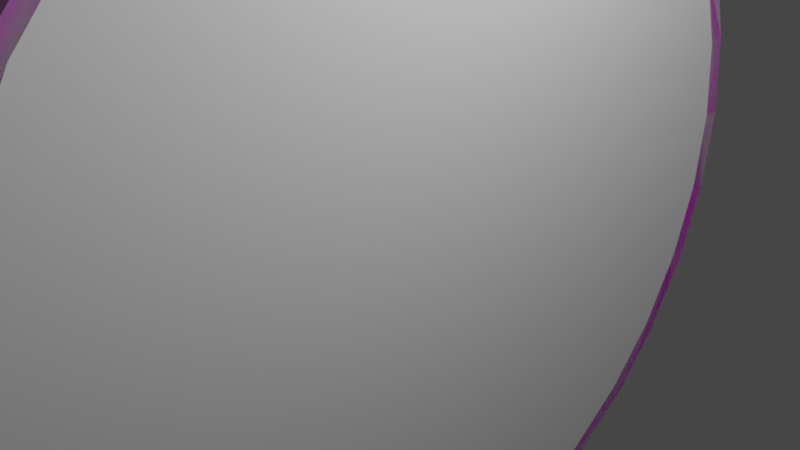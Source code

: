 # Source: powerUp.blend  (saved by Blender 2.80.75; exported with 4.5.12 LTS)
import bpy
from mathutils import Matrix  # noqa: F401  (used for matrix-valued properties, if any)

bpy.ops.wm.read_factory_settings(use_empty=True)
scene = bpy.context.scene
scene.name = 'Scene'

# ---- collections
col_collection = bpy.data.collections.new('Collection'); scene.collection.children.link(col_collection)

# ---- images (referenced by path relative to the original .blend; pixels are not part of the script)
import os
ASSET_DIR = os.environ.get("B2B_ASSET_DIR", "")  # directory of the original .blend (textures are referenced by path, not embedded)
HERE = os.path.dirname(os.path.abspath(__file__))  # packed textures are extracted next to this script under _unpacked/

def load_image(name, relpath, width, height, colorspace="sRGB"):
    """Load a texture the original file referenced (path relative to the .blend, or extracted next to this script)."""
    p = next((c for c in (os.path.join(HERE, relpath), os.path.join(ASSET_DIR, relpath)) if relpath and os.path.exists(c)), "")
    if p:
        img = bpy.data.images.load(p, check_existing=True)
        img.name = name
    else:  # same state as the original file: an image datablock whose file is absent (Cycles renders it pink)
        img = bpy.data.images.new(name, width, height)
        img.source = "FILE"
        img.filepath = "//" + (relpath or name)
    img.colorspace_settings.name = colorspace
    return img
img_powerup_png = load_image('PowerUp.png', 'PowerUp.png', 1024, 1024, 'sRGB')

# ---- materials (node trees are filled in below, after node groups)
mat_material_001 = bpy.data.materials.new('Material.001')
mat_material_001.use_transparent_shadow = False

# ---- material node trees
mat_material_001.use_nodes = True; mat_material_001.node_tree.nodes.clear()
_N = mat_material_001.node_tree.nodes; _L = mat_material_001.node_tree.links
n0 = _N.new('ShaderNodeOutputMaterial'); n0.name = 'Material Output'; n0.location = (300, 300)
n1 = _N.new('ShaderNodeBsdfPrincipled'); n1.name = 'Principled BSDF'; n1.location = (10, 300)
n1.distribution = 'GGX'
n1.subsurface_method = 'BURLEY'
n1.inputs[3].default_value = 1.45
n1.inputs[27].default_value = (0.0, 0.0, 0.0, 1.0)
n1.inputs[28].default_value = 1.0
n2 = _N.new('ShaderNodeTexImage'); n2.name = 'Image Texture'; n2.location = (-280, 280)
n2.image = img_powerup_png
_L.new(n1.outputs[0], n0.inputs[0])
_L.new(n2.outputs[0], n1.inputs[0])
n0.is_active_output = True

# ---- world
world_world = bpy.data.worlds.new('World'); scene.world = world_world
world_world.use_nodes = True; world_world.node_tree.nodes.clear()
_N = world_world.node_tree.nodes; _L = world_world.node_tree.links
n0 = _N.new('ShaderNodeOutputWorld'); n0.name = 'World Output'; n0.location = (300, 300)
n1 = _N.new('ShaderNodeBackground'); n1.name = 'Background'; n1.location = (10, 300)
n1.inputs[0].default_value = (0.05088, 0.05088, 0.05088, 1.0)
_L.new(n1.outputs[0], n0.inputs[0])
n0.is_active_output = True
world_world.color = (0.05088, 0.05088, 0.05088)
world_world.use_sun_shadow = False
world_world.sun_shadow_jitter_overblur = 0.0

# ---- cameras
cam_camera = bpy.data.cameras.new('Camera')
cam_camera.clip_end = 100.0
cam_camera.ortho_scale = 7.314

# ---- lights
light_light = bpy.data.lights.new('Light', 'POINT')
light_light.transmission_factor = 0.0
light_light.energy = 1000.0
light_light.shadow_soft_size = 0.1
light_light.shadow_maximum_resolution = 0.006
light_light.use_absolute_resolution = True

# ---- meshes
me_cylinder = bpy.data.meshes.new('Cylinder')
me_cylinder.from_pydata([(-1.478e-08, 0.9613, -1.0), (-1.478e-08, 0.9613, 1.0), (0.1875, 0.9428, -1.0), (0.1875, 0.9428, 1.0), (0.3679, 0.8881, -1.0), (0.3679, 0.8881, 1.0), (0.5341, 0.7993, -1.0), (0.5341, 0.7993, 1.0), (0.6797, 0.6797, -1.0), (0.6797, 0.6797, 1.0), (0.7993, 0.5341, -1.0), (0.7993, 0.5341, 1.0), (0.8881, 0.3679, -1.0), (0.8881, 0.3679, 1.0), (0.9428, 0.1875, -1.0), (0.9428, 0.1875, 1.0), (0.9613, 6.956e-08, -1.0), (0.9613, 6.956e-08, 1.0), (0.9428, -0.1875, -1.0), (0.9428, -0.1875, 1.0), (0.8881, -0.3679, -1.0), (0.8881, -0.3679, 1.0), (0.7993, -0.5341, -1.0), (0.7993, -0.5341, 1.0), (0.6797, -0.6797, -1.0), (0.6797, -0.6797, 1.0), (0.5341, -0.7993, -1.0), (0.5341, -0.7993, 1.0), (0.3679, -0.8881, -1.0), (0.3679, -0.8881, 1.0), (0.1875, -0.9428, -1.0), (0.1875, -0.9428, 1.0), (-3.14e-07, -0.9613, -1.0), (-3.14e-07, -0.9613, 1.0), (-0.1875, -0.9428, -1.0), (-0.1875, -0.9428, 1.0), (-0.3679, -0.8881, -1.0), (-0.3679, -0.8881, 1.0), (-0.5341, -0.7993, -1.0), (-0.5341, -0.7993, 1.0), (-0.6797, -0.6797, -1.0), (-0.6797, -0.6797, 1.0), (-0.7993, -0.5341, -1.0), (-0.7993, -0.5341, 1.0), (-0.8881, -0.3679, -1.0), (-0.8881, -0.3679, 1.0), (-0.9428, -0.1875, -1.0), (-0.9428, -0.1875, 1.0), (-0.9613, 9.302e-07, -1.0), (-0.9613, 9.302e-07, 1.0), (-0.9428, 0.1875, -1.0), (-0.9428, 0.1875, 1.0), (-0.8881, 0.3679, -1.0), (-0.8881, 0.3679, 1.0), (-0.7993, 0.5341, -1.0), (-0.7993, 0.5341, 1.0), (-0.6797, 0.6797, -1.0), (-0.6797, 0.6797, 1.0), (-0.5341, 0.7993, -1.0), (-0.5341, 0.7993, 1.0), (-0.3679, 0.8881, -1.0), (-0.3679, 0.8881, 1.0), (-0.1875, 0.9428, -1.0), (-0.1875, 0.9428, 1.0), (0.0, 1.0, -1.0), (0.1951, 0.9808, -1.0), (0.1951, 0.9808, 1.0), (0.0, 1.0, 1.0), (0.3827, 0.9239, -1.0), (0.3827, 0.9239, 1.0), (0.5556, 0.8315, -1.0), (0.5556, 0.8315, 1.0), (0.7071, 0.7071, -1.0), (0.7071, 0.7071, 1.0), (0.8315, 0.5556, -1.0), (0.8315, 0.5556, 1.0), (0.9239, 0.3827, -1.0), (0.9239, 0.3827, 1.0), (0.9808, 0.1951, -1.0), (0.9808, 0.1951, 1.0), (1.0, 7.55e-08, -1.0), (1.0, 7.55e-08, 1.0), (0.9808, -0.1951, -1.0), (0.9808, -0.1951, 1.0), (0.9239, -0.3827, -1.0), (0.9239, -0.3827, 1.0), (0.8315, -0.5556, -1.0), (0.8315, -0.5556, 1.0), (0.7071, -0.7071, -1.0), (0.7071, -0.7071, 1.0), (0.5556, -0.8315, -1.0), (0.5556, -0.8315, 1.0), (0.3827, -0.9239, -1.0), (0.3827, -0.9239, 1.0), (0.1951, -0.9808, -1.0), (0.1951, -0.9808, 1.0), (-3.258e-07, -1.0, -1.0), (-3.258e-07, -1.0, 1.0), (-0.1951, -0.9808, -1.0), (-0.1951, -0.9808, 1.0), (-0.3827, -0.9239, -1.0), (-0.3827, -0.9239, 1.0), (-0.5556, -0.8315, -1.0), (-0.5556, -0.8315, 1.0), (-0.7071, -0.7071, -1.0), (-0.7071, -0.7071, 1.0), (-0.8315, -0.5556, -1.0), (-0.8315, -0.5556, 1.0), (-0.9239, -0.3827, -1.0), (-0.9239, -0.3827, 1.0), (-0.9808, -0.1951, -1.0), (-0.9808, -0.1951, 1.0), (-1.0, 9.656e-07, -1.0), (-1.0, 9.656e-07, 1.0), (-0.9808, 0.1951, -1.0), (-0.9808, 0.1951, 1.0), (-0.9239, 0.3827, -1.0), (-0.9239, 0.3827, 1.0), (-0.8315, 0.5556, -1.0), (-0.8315, 0.5556, 1.0), (-0.7071, 0.7071, -1.0), (-0.7071, 0.7071, 1.0), (-0.5556, 0.8315, -1.0), (-0.5556, 0.8315, 1.0), (-0.3827, 0.9239, -1.0), (-0.3827, 0.9239, 1.0), (-0.1951, 0.9808, -1.0), (-0.1951, 0.9808, 1.0), (0.1875, 0.9428, 0.3695), (-1.465e-08, 0.9613, 0.3695), (0.3679, 0.8881, 0.3695), (0.5341, 0.7993, 0.3695), (0.6797, 0.6797, 0.3695), (0.7993, 0.5341, 0.3695), (0.8881, 0.3679, 0.3695), (0.9428, 0.1875, 0.3695), (0.9613, 6.956e-08, 0.3695), (0.9428, -0.1875, 0.3695), (0.8881, -0.3679, 0.3695), (0.7993, -0.5341, 0.3695), (0.6797, -0.6797, 0.3695), (0.5341, -0.7993, 0.3695), (0.3679, -0.8881, 0.3695), (0.1875, -0.9428, 0.3695), (-3.138e-07, -0.9613, 0.3695), (-0.1875, -0.9428, 0.3695), (-0.3679, -0.8881, 0.3695), (-0.5341, -0.7993, 0.3695), (-0.6797, -0.6797, 0.3695), (-0.7993, -0.5341, 0.3695), (-0.8881, -0.3679, 0.3695), (-0.9428, -0.1875, 0.3695), (-0.9613, 9.302e-07, 0.3695), (-0.9428, 0.1875, 0.3695), (-0.8881, 0.3679, 0.3695), (-0.7993, 0.5341, 0.3695), (-0.6797, 0.6797, 0.3695), (-0.5341, 0.7993, 0.3695), (-0.3679, 0.8881, 0.3695), (-0.1875, 0.9428, 0.3695), (-1.458e-08, 0.9613, -0.3695), (0.1875, 0.9428, -0.3695), (0.3679, 0.8881, -0.3695), (0.5341, 0.7993, -0.3695), (0.6797, 0.6797, -0.3695), (0.7993, 0.5341, -0.3695), (0.8881, 0.3679, -0.3695), (0.9428, 0.1875, -0.3695), (0.9613, 6.956e-08, -0.3695), (0.9428, -0.1875, -0.3695), (0.8881, -0.3679, -0.3695), (0.7993, -0.5341, -0.3695), (0.6797, -0.6797, -0.3695), (0.5341, -0.7993, -0.3695), (0.3679, -0.8881, -0.3695), (0.1875, -0.9428, -0.3695), (-3.138e-07, -0.9613, -0.3695), (-0.1875, -0.9428, -0.3695), (-0.3679, -0.8881, -0.3695), (-0.5341, -0.7993, -0.3695), (-0.6797, -0.6797, -0.3695), (-0.7993, -0.5341, -0.3695), (-0.8881, -0.3679, -0.3695), (-0.9428, -0.1875, -0.3695), (-0.9613, 9.302e-07, -0.3695), (-0.9428, 0.1875, -0.3695), (-0.8881, 0.3679, -0.3695), (-0.7993, 0.5341, -0.3695), (-0.6797, 0.6797, -0.3695), (-0.5341, 0.7993, -0.3695), (-0.3679, 0.8881, -0.3695), (-0.1875, 0.9428, -0.3695)], [], [(64, 67, 66, 65), (65, 66, 69, 68), (68, 69, 71, 70), (70, 71, 73, 72), (72, 73, 75, 74), (74, 75, 77, 76), (76, 77, 79, 78), (78, 79, 81, 80), (80, 81, 83, 82), (82, 83, 85, 84), (84, 85, 87, 86), (86, 87, 89, 88), (88, 89, 91, 90), (90, 91, 93, 92), (92, 93, 95, 94), (94, 95, 97, 96), (96, 97, 99, 98), (98, 99, 101, 100), (100, 101, 103, 102), (102, 103, 105, 104), (104, 105, 107, 106), (106, 107, 109, 108), (108, 109, 111, 110), (110, 111, 113, 112), (112, 113, 115, 114), (114, 115, 117, 116), (116, 117, 119, 118), (118, 119, 121, 120), (120, 121, 123, 122), (122, 123, 125, 124), (5, 3, 128, 130), (124, 125, 127, 126), (126, 127, 67, 64), (30, 32, 176, 175), (2, 0, 64, 65), (1, 3, 66, 67), (4, 2, 65, 68), (3, 5, 69, 66), (6, 4, 68, 70), (5, 7, 71, 69), (8, 6, 70, 72), (7, 9, 73, 71), (10, 8, 72, 74), (9, 11, 75, 73), (12, 10, 74, 76), (11, 13, 77, 75), (14, 12, 76, 78), (13, 15, 79, 77), (16, 14, 78, 80), (15, 17, 81, 79), (18, 16, 80, 82), (17, 19, 83, 81), (20, 18, 82, 84), (19, 21, 85, 83), (22, 20, 84, 86), (21, 23, 87, 85), (24, 22, 86, 88), (23, 25, 89, 87), (26, 24, 88, 90), (25, 27, 91, 89), (28, 26, 90, 92), (27, 29, 93, 91), (30, 28, 92, 94), (29, 31, 95, 93), (32, 30, 94, 96), (31, 33, 97, 95), (34, 32, 96, 98), (33, 35, 99, 97), (36, 34, 98, 100), (35, 37, 101, 99), (38, 36, 100, 102), (37, 39, 103, 101), (40, 38, 102, 104), (39, 41, 105, 103), (42, 40, 104, 106), (41, 43, 107, 105), (44, 42, 106, 108), (43, 45, 109, 107), (46, 44, 108, 110), (45, 47, 111, 109), (48, 46, 110, 112), (47, 49, 113, 111), (50, 48, 112, 114), (49, 51, 115, 113), (52, 50, 114, 116), (51, 53, 117, 115), (54, 52, 116, 118), (53, 55, 119, 117), (56, 54, 118, 120), (55, 57, 121, 119), (58, 56, 120, 122), (57, 59, 123, 121), (60, 58, 122, 124), (59, 61, 125, 123), (62, 60, 124, 126), (61, 63, 127, 125), (0, 62, 126, 64), (63, 1, 67, 127), (128, 129, 159, 158, 157, 156, 155, 154, 153, 152, 151, 150, 149, 148, 147, 146, 145, 144, 143, 142, 141, 140, 139, 138, 137, 136, 135, 134, 133, 132, 131, 130), (59, 57, 156, 157), (19, 17, 136, 137), (33, 31, 143, 144), (47, 45, 150, 151), (7, 5, 130, 131), (61, 59, 157, 158), (21, 19, 137, 138), (35, 33, 144, 145), (49, 47, 151, 152), (9, 7, 131, 132), (63, 61, 158, 159), (23, 21, 138, 139), (37, 35, 145, 146), (51, 49, 152, 153), (11, 9, 132, 133), (1, 63, 159, 129), (25, 23, 139, 140), (39, 37, 146, 147), (53, 51, 153, 154), (13, 11, 133, 134), (27, 25, 140, 141), (41, 39, 147, 148), (55, 53, 154, 155), (15, 13, 134, 135), (29, 27, 141, 142), (43, 41, 148, 149), (3, 1, 129, 128), (57, 55, 155, 156), (17, 15, 135, 136), (31, 29, 142, 143), (45, 43, 149, 150), (160, 161, 162, 163, 164, 165, 166, 167, 168, 169, 170, 171, 172, 173, 174, 175, 176, 177, 178, 179, 180, 181, 182, 183, 184, 185, 186, 187, 188, 189, 190, 191), (44, 46, 183, 182), (4, 6, 163, 162), (58, 60, 190, 189), (18, 20, 170, 169), (32, 34, 177, 176), (46, 48, 184, 183), (6, 8, 164, 163), (60, 62, 191, 190), (20, 22, 171, 170), (34, 36, 178, 177), (48, 50, 185, 184), (8, 10, 165, 164), (62, 0, 160, 191), (22, 24, 172, 171), (36, 38, 179, 178), (50, 52, 186, 185), (10, 12, 166, 165), (24, 26, 173, 172), (38, 40, 180, 179), (52, 54, 187, 186), (12, 14, 167, 166), (26, 28, 174, 173), (40, 42, 181, 180), (0, 2, 161, 160), (54, 56, 188, 187), (14, 16, 168, 167), (28, 30, 175, 174), (42, 44, 182, 181), (2, 4, 162, 161), (56, 58, 189, 188), (16, 18, 169, 168)])
_uv = me_cylinder.uv_layers.new(name='UVMap')
_uv.uv.foreach_set('vector', [1.0, 0.5, 1.0, 1.0, 0.9688, 1.0, 0.9688, 0.5, 0.9688, 0.5, 0.9688, 1.0, 0.9375, 1.0, 0.9375, 0.5, 0.9375, 0.5, 0.9375, 1.0, 0.9062, 1.0, 0.9062, 0.5, 0.9062, 0.5, 0.9062, 1.0, 0.875, 1.0, 0.875, 0.5, 0.875, 0.5, 0.875, 1.0, 0.8438, 1.0, 0.8438, 0.5, 0.8438, 0.5, 0.8438, 1.0, 0.8125, 1.0, 0.8125, 0.5, 0.8125, 0.5, 0.8125, 1.0, 0.7812, 1.0, 0.7812, 0.5, 0.7812, 0.5, 0.7812, 1.0, 0.75, 1.0, 0.75, 0.5, 0.75, 0.5, 0.75, 1.0, 0.7188, 1.0, 0.7188, 0.5, 0.7188, 0.5, 0.7188, 1.0, 0.6875, 1.0, 0.6875, 0.5, 0.6875, 0.5, 0.6875, 1.0, 0.6562, 1.0, 0.6562, 0.5, 0.6562, 0.5, 0.6562, 1.0, 0.625, 1.0, 0.625, 0.5, 0.625, 0.5, 0.625, 1.0, 0.5938, 1.0, 0.5938, 0.5, 0.5938, 0.5, 0.5938, 1.0, 0.5625, 1.0, 0.5625, 0.5, 0.5625, 0.5, 0.5625, 1.0, 0.5312, 1.0, 0.5312, 0.5, 0.5312, 0.5, 0.5312, 1.0, 0.5, 1.0, 0.5, 0.5, 0.5, 0.5, 0.5, 1.0, 0.4688, 1.0, 0.4688, 0.5, 0.4688, 0.5, 0.4688, 1.0, 0.4375, 1.0, 0.4375, 0.5, 0.4375, 0.5, 0.4375, 1.0, 0.4062, 1.0, 0.4062, 0.5, 0.4062, 0.5, 0.4062, 1.0, 0.375, 1.0, 0.375, 0.5, 0.375, 0.5, 0.375, 1.0, 0.3438, 1.0, 0.3438, 0.5, 0.3438, 0.5, 0.3438, 1.0, 0.3125, 1.0, 0.3125, 0.5, 0.3125, 0.5, 0.3125, 1.0, 0.2812, 1.0, 0.2812, 0.5, 0.2812, 0.5, 0.2812, 1.0, 0.25, 1.0, 0.25, 0.5, 0.25, 0.5, 0.25, 1.0, 0.2188, 1.0, 0.2188, 0.5, 0.2188, 0.5, 0.2188, 1.0, 0.1875, 1.0, 0.1875, 0.5, 0.1875, 0.5, 0.1875, 1.0, 0.1562, 1.0, 0.1562, 0.5, 0.1562, 0.5, 0.1562, 1.0, 0.125, 1.0, 0.125, 0.5, 0.125, 0.5, 0.125, 1.0, 0.09375, 1.0, 0.09375, 0.5, 0.09375, 0.5, 0.09375, 1.0, 0.0625, 1.0, 0.0625, 0.5, 0.3305, 0.9592, 0.2873, 0.9723, 0.2873, 0.9723, 0.3305, 0.9592, 0.0625, 0.5, 0.0625, 1.0, 0.03125, 1.0, 0.03125, 0.5, 0.03125, 0.5, 0.03125, 1.0, 0.0, 1.0, 0.0, 0.5, 0.7873, 0.5198, 0.7422, 0.5154, 0.7422, 0.5154, 0.7873, 0.5198, 0.7873, 0.9723, 0.7422, 0.9768, 0.7422, 0.9861, 0.7891, 0.9815, 0.2422, 0.9768, 0.2873, 0.9723, 0.2891, 0.9815, 0.2422, 0.9861, 0.8305, 0.9592, 0.7873, 0.9723, 0.7891, 0.9815, 0.8341, 0.9678, 0.2873, 0.9723, 0.3305, 0.9592, 0.3341, 0.9678, 0.2891, 0.9815, 0.8704, 0.9379, 0.8305, 0.9592, 0.8341, 0.9678, 0.8756, 0.9456, 0.3305, 0.9592, 0.3704, 0.9379, 0.3756, 0.9456, 0.3341, 0.9678, 0.9054, 0.9092, 0.8704, 0.9379, 0.8756, 0.9456, 0.912, 0.9158, 0.3704, 0.9379, 0.4054, 0.9092, 0.412, 0.9158, 0.3756, 0.9456, 0.9341, 0.8742, 0.9054, 0.9092, 0.912, 0.9158, 0.9418, 0.8794, 0.4054, 0.9092, 0.4341, 0.8742, 0.4418, 0.8794, 0.412, 0.9158, 0.9554, 0.8344, 0.9341, 0.8742, 0.9418, 0.8794, 0.964, 0.8379, 0.4341, 0.8742, 0.4554, 0.8344, 0.464, 0.8379, 0.4418, 0.8794, 0.9685, 0.7911, 0.9554, 0.8344, 0.964, 0.8379, 0.9776, 0.7929, 0.4554, 0.8344, 0.4685, 0.7911, 0.4776, 0.7929, 0.464, 0.8379, 0.973, 0.7461, 0.9685, 0.7911, 0.9776, 0.7929, 0.9822, 0.7461, 0.4685, 0.7911, 0.473, 0.7461, 0.4822, 0.7461, 0.4776, 0.7929, 0.9685, 0.7011, 0.973, 0.7461, 0.9822, 0.7461, 0.9776, 0.6992, 0.473, 0.7461, 0.4685, 0.7011, 0.4776, 0.6992, 0.4822, 0.7461, 0.9554, 0.6578, 0.9685, 0.7011, 0.9776, 0.6992, 0.964, 0.6542, 0.4685, 0.7011, 0.4554, 0.6578, 0.464, 0.6542, 0.4776, 0.6992, 0.9341, 0.6179, 0.9554, 0.6578, 0.964, 0.6542, 0.9418, 0.6127, 0.4554, 0.6578, 0.4341, 0.6179, 0.4418, 0.6127, 0.464, 0.6542, 0.9054, 0.5829, 0.9341, 0.6179, 0.9418, 0.6127, 0.912, 0.5764, 0.4341, 0.6179, 0.4054, 0.5829, 0.412, 0.5764, 0.4418, 0.6127, 0.8704, 0.5542, 0.9054, 0.5829, 0.912, 0.5764, 0.8756, 0.5465, 0.4054, 0.5829, 0.3704, 0.5542, 0.3756, 0.5465, 0.412, 0.5764, 0.8305, 0.5329, 0.8704, 0.5542, 0.8756, 0.5465, 0.8341, 0.5243, 0.3704, 0.5542, 0.3305, 0.5329, 0.3341, 0.5243, 0.3756, 0.5465, 0.7873, 0.5198, 0.8305, 0.5329, 0.8341, 0.5243, 0.7891, 0.5107, 0.3305, 0.5329, 0.2873, 0.5198, 0.2891, 0.5107, 0.3341, 0.5243, 0.7422, 0.5154, 0.7873, 0.5198, 0.7891, 0.5107, 0.7422, 0.5061, 0.2873, 0.5198, 0.2422, 0.5154, 0.2422, 0.5061, 0.2891, 0.5107, 0.6972, 0.5198, 0.7422, 0.5154, 0.7422, 0.5061, 0.6954, 0.5107, 0.2422, 0.5154, 0.1972, 0.5198, 0.1954, 0.5107, 0.2422, 0.5061, 0.654, 0.5329, 0.6972, 0.5198, 0.6954, 0.5107, 0.6504, 0.5243, 0.1972, 0.5198, 0.154, 0.5329, 0.1504, 0.5243, 0.1954, 0.5107, 0.6141, 0.5542, 0.654, 0.5329, 0.6504, 0.5243, 0.6089, 0.5465, 0.154, 0.5329, 0.1141, 0.5542, 0.1089, 0.5465, 0.1504, 0.5243, 0.5791, 0.5829, 0.6141, 0.5542, 0.6089, 0.5465, 0.5725, 0.5764, 0.1141, 0.5542, 0.07911, 0.5829, 0.07254, 0.5764, 0.1089, 0.5465, 0.5504, 0.6179, 0.5791, 0.5829, 0.5725, 0.5764, 0.5427, 0.6127, 0.07911, 0.5829, 0.05042, 0.6179, 0.0427, 0.6127, 0.07254, 0.5764, 0.5291, 0.6578, 0.5504, 0.6179, 0.5427, 0.6127, 0.5205, 0.6542, 0.05042, 0.6179, 0.0291, 0.6578, 0.02052, 0.6542, 0.0427, 0.6127, 0.516, 0.7011, 0.5291, 0.6578, 0.5205, 0.6542, 0.5069, 0.6992, 0.0291, 0.6578, 0.01597, 0.7011, 0.006861, 0.6992, 0.02052, 0.6542, 0.5115, 0.7461, 0.516, 0.7011, 0.5069, 0.6992, 0.5022, 0.7461, 0.01597, 0.7011, 0.01154, 0.7461, 0.002249, 0.7461, 0.006861, 0.6992, 0.516, 0.7911, 0.5115, 0.7461, 0.5022, 0.7461, 0.5069, 0.7929, 0.01154, 0.7461, 0.01597, 0.7911, 0.006861, 0.7929, 0.002249, 0.7461, 0.5291, 0.8344, 0.516, 0.7911, 0.5069, 0.7929, 0.5205, 0.8379, 0.01597, 0.7911, 0.0291, 0.8344, 0.02052, 0.8379, 0.006861, 0.7929, 0.5504, 0.8742, 0.5291, 0.8344, 0.5205, 0.8379, 0.5427, 0.8794, 0.0291, 0.8344, 0.05042, 0.8742, 0.0427, 0.8794, 0.02052, 0.8379, 0.5791, 0.9092, 0.5504, 0.8742, 0.5427, 0.8794, 0.5725, 0.9158, 0.05042, 0.8742, 0.07911, 0.9092, 0.07254, 0.9158, 0.0427, 0.8794, 0.6141, 0.9379, 0.5791, 0.9092, 0.5725, 0.9158, 0.6089, 0.9456, 0.07911, 0.9092, 0.1141, 0.9379, 0.1089, 0.9456, 0.07254, 0.9158, 0.654, 0.9592, 0.6141, 0.9379, 0.6089, 0.9456, 0.6504, 0.9678, 0.1141, 0.9379, 0.154, 0.9592, 0.1504, 0.9678, 0.1089, 0.9456, 0.6972, 0.9723, 0.654, 0.9592, 0.6504, 0.9678, 0.6954, 0.9815, 0.154, 0.9592, 0.1972, 0.9723, 0.1954, 0.9815, 0.1504, 0.9678, 0.7422, 0.9768, 0.6972, 0.9723, 0.6954, 0.9815, 0.7422, 0.9861, 0.1972, 0.9723, 0.2422, 0.9768, 0.2422, 0.9861, 0.1954, 0.9815, 0.293, 0.4721, 0.2488, 0.4764, 0.2046, 0.4721, 0.1621, 0.4592, 0.123, 0.4383, 0.08869, 0.4101, 0.06053, 0.3758, 0.03961, 0.3366, 0.02673, 0.2942, 0.02237, 0.25, 0.02673, 0.2058, 0.03961, 0.1634, 0.06053, 0.1242, 0.08869, 0.0899, 0.123, 0.06174, 0.1621, 0.04082, 0.2046, 0.02793, 0.2488, 0.02358, 0.293, 0.02793, 0.3354, 0.04082, 0.3746, 0.06174, 0.4089, 0.0899, 0.4371, 0.1242, 0.458, 0.1634, 0.4709, 0.2058, 0.4752, 0.25, 0.4709, 0.2942, 0.458, 0.3366, 0.4371, 0.3758, 0.4089, 0.4101, 0.3746, 0.4383, 0.3354, 0.4592, 0.1141, 0.9379, 0.07911, 0.9092, 0.07911, 0.9092, 0.1141, 0.9379, 0.4685, 0.7011, 0.473, 0.7461, 0.473, 0.7461, 0.4685, 0.7011, 0.2422, 0.5154, 0.2873, 0.5198, 0.2873, 0.5198, 0.2422, 0.5154, 0.01597, 0.7011, 0.0291, 0.6578, 0.0291, 0.6578, 0.01597, 0.7011, 0.3704, 0.9379, 0.3305, 0.9592, 0.3305, 0.9592, 0.3704, 0.9379, 0.154, 0.9592, 0.1141, 0.9379, 0.1141, 0.9379, 0.154, 0.9592, 0.4554, 0.6578, 0.4685, 0.7011, 0.4685, 0.7011, 0.4554, 0.6578, 0.1972, 0.5198, 0.2422, 0.5154, 0.2422, 0.5154, 0.1972, 0.5198, 0.01154, 0.7461, 0.01597, 0.7011, 0.01597, 0.7011, 0.01154, 0.7461, 0.4054, 0.9092, 0.3704, 0.9379, 0.3704, 0.9379, 0.4054, 0.9092, 0.1972, 0.9723, 0.154, 0.9592, 0.154, 0.9592, 0.1972, 0.9723, 0.4341, 0.6179, 0.4554, 0.6578, 0.4554, 0.6578, 0.4341, 0.6179, 0.154, 0.5329, 0.1972, 0.5198, 0.1972, 0.5198, 0.154, 0.5329, 0.01597, 0.7911, 0.01154, 0.7461, 0.01154, 0.7461, 0.01597, 0.7911, 0.4341, 0.8742, 0.4054, 0.9092, 0.4054, 0.9092, 0.4341, 0.8742, 0.2422, 0.9768, 0.1972, 0.9723, 0.1972, 0.9723, 0.2422, 0.9768, 0.4054, 0.5829, 0.4341, 0.6179, 0.4341, 0.6179, 0.4054, 0.5829, 0.1141, 0.5542, 0.154, 0.5329, 0.154, 0.5329, 0.1141, 0.5542, 0.0291, 0.8344, 0.01597, 0.7911, 0.01597, 0.7911, 0.0291, 0.8344, 0.4554, 0.8344, 0.4341, 0.8742, 0.4341, 0.8742, 0.4554, 0.8344, 0.3704, 0.5542, 0.4054, 0.5829, 0.4054, 0.5829, 0.3704, 0.5542, 0.07911, 0.5829, 0.1141, 0.5542, 0.1141, 0.5542, 0.07911, 0.5829, 0.05042, 0.8742, 0.0291, 0.8344, 0.0291, 0.8344, 0.05042, 0.8742, 0.4685, 0.7911, 0.4554, 0.8344, 0.4554, 0.8344, 0.4685, 0.7911, 0.3305, 0.5329, 0.3704, 0.5542, 0.3704, 0.5542, 0.3305, 0.5329, 0.05042, 0.6179, 0.07911, 0.5829, 0.07911, 0.5829, 0.05042, 0.6179, 0.2873, 0.9723, 0.2422, 0.9768, 0.2422, 0.9768, 0.2873, 0.9723, 0.07911, 0.9092, 0.05042, 0.8742, 0.05042, 0.8742, 0.07911, 0.9092, 0.473, 0.7461, 0.4685, 0.7911, 0.4685, 0.7911, 0.473, 0.7461, 0.2873, 0.5198, 0.3305, 0.5329, 0.3305, 0.5329, 0.2873, 0.5198, 0.0291, 0.6578, 0.05042, 0.6179, 0.05042, 0.6179, 0.0291, 0.6578, 0.7483, 0.4764, 0.7925, 0.4721, 0.8349, 0.4592, 0.8741, 0.4383, 0.9084, 0.4101, 0.9365, 0.3758, 0.9575, 0.3366, 0.9703, 0.2942, 0.9747, 0.25, 0.9703, 0.2058, 0.9575, 0.1634, 0.9365, 0.1242, 0.9084, 0.0899, 0.8741, 0.06174, 0.8349, 0.04082, 0.7925, 0.02793, 0.7483, 0.02358, 0.7041, 0.02793, 0.6616, 0.04082, 0.6225, 0.06174, 0.5882, 0.0899, 0.56, 0.1242, 0.5391, 0.1634, 0.5262, 0.2058, 0.5219, 0.25, 0.5262, 0.2942, 0.5391, 0.3366, 0.56, 0.3758, 0.5882, 0.4101, 0.6225, 0.4383, 0.6616, 0.4592, 0.7041, 0.4721, 0.5291, 0.6578, 0.516, 0.7011, 0.516, 0.7011, 0.5291, 0.6578, 0.8305, 0.9592, 0.8704, 0.9379, 0.8704, 0.9379, 0.8305, 0.9592, 0.6141, 0.9379, 0.654, 0.9592, 0.654, 0.9592, 0.6141, 0.9379, 0.9685, 0.7011, 0.9554, 0.6578, 0.9554, 0.6578, 0.9685, 0.7011, 0.7422, 0.5154, 0.6972, 0.5198, 0.6972, 0.5198, 0.7422, 0.5154, 0.516, 0.7011, 0.5115, 0.7461, 0.5115, 0.7461, 0.516, 0.7011, 0.8704, 0.9379, 0.9054, 0.9092, 0.9054, 0.9092, 0.8704, 0.9379, 0.654, 0.9592, 0.6972, 0.9723, 0.6972, 0.9723, 0.654, 0.9592, 0.9554, 0.6578, 0.9341, 0.6179, 0.9341, 0.6179, 0.9554, 0.6578, 0.6972, 0.5198, 0.654, 0.5329, 0.654, 0.5329, 0.6972, 0.5198, 0.5115, 0.7461, 0.516, 0.7911, 0.516, 0.7911, 0.5115, 0.7461, 0.9054, 0.9092, 0.9341, 0.8742, 0.9341, 0.8742, 0.9054, 0.9092, 0.6972, 0.9723, 0.7422, 0.9768, 0.7422, 0.9768, 0.6972, 0.9723, 0.9341, 0.6179, 0.9054, 0.5829, 0.9054, 0.5829, 0.9341, 0.6179, 0.654, 0.5329, 0.6141, 0.5542, 0.6141, 0.5542, 0.654, 0.5329, 0.516, 0.7911, 0.5291, 0.8344, 0.5291, 0.8344, 0.516, 0.7911, 0.9341, 0.8742, 0.9554, 0.8344, 0.9554, 0.8344, 0.9341, 0.8742, 0.9054, 0.5829, 0.8704, 0.5542, 0.8704, 0.5542, 0.9054, 0.5829, 0.6141, 0.5542, 0.5791, 0.5829, 0.5791, 0.5829, 0.6141, 0.5542, 0.5291, 0.8344, 0.5504, 0.8742, 0.5504, 0.8742, 0.5291, 0.8344, 0.9554, 0.8344, 0.9685, 0.7911, 0.9685, 0.7911, 0.9554, 0.8344, 0.8704, 0.5542, 0.8305, 0.5329, 0.8305, 0.5329, 0.8704, 0.5542, 0.5791, 0.5829, 0.5504, 0.6179, 0.5504, 0.6179, 0.5791, 0.5829, 0.7422, 0.9768, 0.7873, 0.9723, 0.7873, 0.9723, 0.7422, 0.9768, 0.5504, 0.8742, 0.5791, 0.9092, 0.5791, 0.9092, 0.5504, 0.8742, 0.9685, 0.7911, 0.973, 0.7461, 0.973, 0.7461, 0.9685, 0.7911, 0.8305, 0.5329, 0.7873, 0.5198, 0.7873, 0.5198, 0.8305, 0.5329, 0.5504, 0.6179, 0.5291, 0.6578, 0.5291, 0.6578, 0.5504, 0.6179, 0.7873, 0.9723, 0.8305, 0.9592, 0.8305, 0.9592, 0.7873, 0.9723, 0.5791, 0.9092, 0.6141, 0.9379, 0.6141, 0.9379, 0.5791, 0.9092, 0.973, 0.7461, 0.9685, 0.7011, 0.9685, 0.7011, 0.973, 0.7461])
me_cylinder.materials.append(mat_material_001)
me_cylinder.use_remesh_preserve_volume = False
me_cylinder.use_remesh_preserve_attributes = False
me_cylinder.use_mirror_vertex_groups = False
me_cylinder.update()
me_cylinder_001 = bpy.data.meshes.new('Cylinder.001')
me_cylinder_001.from_pydata([(0.0, 1.0, -1.0), (0.0, 1.0, 1.0), (0.1951, 0.9808, -1.0), (0.1951, 0.9808, 1.0), (0.3827, 0.9239, -1.0), (0.3827, 0.9239, 1.0), (0.5556, 0.8315, -1.0), (0.5556, 0.8315, 1.0), (0.7071, 0.7071, -1.0), (0.7071, 0.7071, 1.0), (0.8315, 0.5556, -1.0), (0.8315, 0.5556, 1.0), (0.9239, 0.3827, -1.0), (0.9239, 0.3827, 1.0), (0.9808, 0.1951, -1.0), (0.9808, 0.1951, 1.0), (1.0, 7.55e-08, -1.0), (1.0, 7.55e-08, 1.0), (0.9808, -0.1951, -1.0), (0.9808, -0.1951, 1.0), (0.9239, -0.3827, -1.0), (0.9239, -0.3827, 1.0), (0.8315, -0.5556, -1.0), (0.8315, -0.5556, 1.0), (0.7071, -0.7071, -1.0), (0.7071, -0.7071, 1.0), (0.5556, -0.8315, -1.0), (0.5556, -0.8315, 1.0), (0.3827, -0.9239, -1.0), (0.3827, -0.9239, 1.0), (0.1951, -0.9808, -1.0), (0.1951, -0.9808, 1.0), (-3.258e-07, -1.0, -1.0), (-3.258e-07, -1.0, 1.0), (-0.1951, -0.9808, -1.0), (-0.1951, -0.9808, 1.0), (-0.3827, -0.9239, -1.0), (-0.3827, -0.9239, 1.0), (-0.5556, -0.8315, -1.0), (-0.5556, -0.8315, 1.0), (-0.7071, -0.7071, -1.0), (-0.7071, -0.7071, 1.0), (-0.8315, -0.5556, -1.0), (-0.8315, -0.5556, 1.0), (-0.9239, -0.3827, -1.0), (-0.9239, -0.3827, 1.0), (-0.9808, -0.1951, -1.0), (-0.9808, -0.1951, 1.0), (-1.0, 9.656e-07, -1.0), (-1.0, 9.656e-07, 1.0), (-0.9808, 0.1951, -1.0), (-0.9808, 0.1951, 1.0), (-0.9239, 0.3827, -1.0), (-0.9239, 0.3827, 1.0), (-0.8315, 0.5556, -1.0), (-0.8315, 0.5556, 1.0), (-0.7071, 0.7071, -1.0), (-0.7071, 0.7071, 1.0), (-0.5556, 0.8315, -1.0), (-0.5556, 0.8315, 1.0), (-0.3827, 0.9239, -1.0), (-0.3827, 0.9239, 1.0), (-0.1951, 0.9808, -1.0), (-0.1951, 0.9808, 1.0)], [], [(0, 1, 3, 2), (2, 3, 5, 4), (4, 5, 7, 6), (6, 7, 9, 8), (8, 9, 11, 10), (10, 11, 13, 12), (12, 13, 15, 14), (14, 15, 17, 16), (16, 17, 19, 18), (18, 19, 21, 20), (20, 21, 23, 22), (22, 23, 25, 24), (24, 25, 27, 26), (26, 27, 29, 28), (28, 29, 31, 30), (30, 31, 33, 32), (32, 33, 35, 34), (34, 35, 37, 36), (36, 37, 39, 38), (38, 39, 41, 40), (40, 41, 43, 42), (42, 43, 45, 44), (44, 45, 47, 46), (46, 47, 49, 48), (48, 49, 51, 50), (50, 51, 53, 52), (52, 53, 55, 54), (54, 55, 57, 56), (56, 57, 59, 58), (58, 59, 61, 60), (3, 1, 63, 61, 59, 57, 55, 53, 51, 49, 47, 45, 43, 41, 39, 37, 35, 33, 31, 29, 27, 25, 23, 21, 19, 17, 15, 13, 11, 9, 7, 5), (60, 61, 63, 62), (62, 63, 1, 0), (0, 2, 4, 6, 8, 10, 12, 14, 16, 18, 20, 22, 24, 26, 28, 30, 32, 34, 36, 38, 40, 42, 44, 46, 48, 50, 52, 54, 56, 58, 60, 62)])
_uv = me_cylinder_001.uv_layers.new(name='UVMap')
_uv.uv.foreach_set('vector', [1.0, 0.5, 1.0, 1.0, 0.9688, 1.0, 0.9688, 0.5, 0.9688, 0.5, 0.9688, 1.0, 0.9375, 1.0, 0.9375, 0.5, 0.9375, 0.5, 0.9375, 1.0, 0.9062, 1.0, 0.9062, 0.5, 0.9062, 0.5, 0.9062, 1.0, 0.875, 1.0, 0.875, 0.5, 0.875, 0.5, 0.875, 1.0, 0.8438, 1.0, 0.8438, 0.5, 0.8438, 0.5, 0.8438, 1.0, 0.8125, 1.0, 0.8125, 0.5, 0.8125, 0.5, 0.8125, 1.0, 0.7812, 1.0, 0.7812, 0.5, 0.7812, 0.5, 0.7812, 1.0, 0.75, 1.0, 0.75, 0.5, 0.75, 0.5, 0.75, 1.0, 0.7188, 1.0, 0.7188, 0.5, 0.7188, 0.5, 0.7188, 1.0, 0.6875, 1.0, 0.6875, 0.5, 0.6875, 0.5, 0.6875, 1.0, 0.6562, 1.0, 0.6562, 0.5, 0.6562, 0.5, 0.6562, 1.0, 0.625, 1.0, 0.625, 0.5, 0.625, 0.5, 0.625, 1.0, 0.5938, 1.0, 0.5938, 0.5, 0.5938, 0.5, 0.5938, 1.0, 0.5625, 1.0, 0.5625, 0.5, 0.5625, 0.5, 0.5625, 1.0, 0.5312, 1.0, 0.5312, 0.5, 0.5312, 0.5, 0.5312, 1.0, 0.5, 1.0, 0.5, 0.5, 0.5, 0.5, 0.5, 1.0, 0.4688, 1.0, 0.4688, 0.5, 0.4688, 0.5, 0.4688, 1.0, 0.4375, 1.0, 0.4375, 0.5, 0.4375, 0.5, 0.4375, 1.0, 0.4062, 1.0, 0.4062, 0.5, 0.4062, 0.5, 0.4062, 1.0, 0.375, 1.0, 0.375, 0.5, 0.375, 0.5, 0.375, 1.0, 0.3438, 1.0, 0.3438, 0.5, 0.3438, 0.5, 0.3438, 1.0, 0.3125, 1.0, 0.3125, 0.5, 0.3125, 0.5, 0.3125, 1.0, 0.2812, 1.0, 0.2812, 0.5, 0.2812, 0.5, 0.2812, 1.0, 0.25, 1.0, 0.25, 0.5, 0.25, 0.5, 0.25, 1.0, 0.2188, 1.0, 0.2188, 0.5, 0.2188, 0.5, 0.2188, 1.0, 0.1875, 1.0, 0.1875, 0.5, 0.1875, 0.5, 0.1875, 1.0, 0.1562, 1.0, 0.1562, 0.5, 0.1562, 0.5, 0.1562, 1.0, 0.125, 1.0, 0.125, 0.5, 0.125, 0.5, 0.125, 1.0, 0.09375, 1.0, 0.09375, 0.5, 0.09375, 0.5, 0.09375, 1.0, 0.0625, 1.0, 0.0625, 0.5, 0.2968, 0.4854, 0.25, 0.49, 0.2032, 0.4854, 0.1582, 0.4717, 0.1167, 0.4496, 0.08029, 0.4197, 0.05045, 0.3833, 0.02827, 0.3418, 0.01461, 0.2968, 0.01, 0.25, 0.01461, 0.2032, 0.02827, 0.1582, 0.05045, 0.1167, 0.08029, 0.08029, 0.1167, 0.05045, 0.1582, 0.02827, 0.2032, 0.01461, 0.25, 0.01, 0.2968, 0.01461, 0.3418, 0.02827, 0.3833, 0.05045, 0.4197, 0.08029, 0.4496, 0.1167, 0.4717, 0.1582, 0.4854, 0.2032, 0.49, 0.25, 0.4854, 0.2968, 0.4717, 0.3418, 0.4496, 0.3833, 0.4197, 0.4197, 0.3833, 0.4496, 0.3418, 0.4717, 0.0625, 0.5, 0.0625, 1.0, 0.03125, 1.0, 0.03125, 0.5, 0.03125, 0.5, 0.03125, 1.0, 0.0, 1.0, 0.0, 0.5, 0.75, 0.49, 0.7968, 0.4854, 0.8418, 0.4717, 0.8833, 0.4496, 0.9197, 0.4197, 0.9496, 0.3833, 0.9717, 0.3418, 0.9854, 0.2968, 0.99, 0.25, 0.9854, 0.2032, 0.9717, 0.1582, 0.9496, 0.1167, 0.9197, 0.08029, 0.8833, 0.05045, 0.8418, 0.02827, 0.7968, 0.01461, 0.75, 0.01, 0.7032, 0.01461, 0.6582, 0.02827, 0.6167, 0.05045, 0.5803, 0.08029, 0.5504, 0.1167, 0.5283, 0.1582, 0.5146, 0.2032, 0.51, 0.25, 0.5146, 0.2968, 0.5283, 0.3418, 0.5504, 0.3833, 0.5803, 0.4197, 0.6167, 0.4496, 0.6582, 0.4717, 0.7032, 0.4854])
me_cylinder_001.use_remesh_preserve_volume = False
me_cylinder_001.use_remesh_preserve_attributes = False
me_cylinder_001.use_mirror_vertex_groups = False
me_cylinder_001.update()

# ---- objects
ob_light = bpy.data.objects.new('Light', light_light)
ob_camera = bpy.data.objects.new('Camera', cam_camera)
ob_cylinder = bpy.data.objects.new('Cylinder', me_cylinder)
ob_collider = bpy.data.objects.new('Collider', me_cylinder_001)

# ---- transforms, parenting, visibility, modifiers, constraints
ob_light.location = (4.076, 1.005, 5.904)
ob_light.rotation_euler = (0.6503, 0.05522, 1.866)
ob_light.lock_rotations_4d = False
ob_light.empty_display_type = 'ARROWS'
ob_light.color = (0.0, 0.0, 0.0, 0.0)
ob_light.lineart.crease_threshold = 0.0
ob_camera.location = (7.359, -6.926, 4.958)
ob_camera.rotation_euler = (1.109, 0.0, 0.8149)
ob_camera.lock_rotations_4d = False
ob_camera.empty_display_type = 'ARROWS'
ob_camera.color = (0.0, 0.0, 0.0, 0.0)
ob_camera.display_type = 'WIRE'
ob_camera.lineart.crease_threshold = 0.0
ob_cylinder.location = (0.0, 0.0, 0.0)
ob_cylinder.rotation_euler = (0.0, 1.571, 0.0)
ob_cylinder.scale = (5.0, 5.0, 0.5)
ob_cylinder.lineart.crease_threshold = 0.0
ob_collider.location = (0.0, 0.0, 0.0)
ob_collider.rotation_euler = (0.0, 1.571, 0.0)
ob_collider.scale = (5.0, 5.0, 0.5)
ob_collider.lineart.crease_threshold = 0.0

# ---- collection membership
col_collection.objects.link(ob_light)
col_collection.objects.link(ob_camera)
col_collection.objects.link(ob_cylinder)
col_collection.objects.link(ob_collider)

# ---- scene / render settings (as saved in the file)
scene.camera = ob_camera
scene.frame_start = 1; scene.frame_end = 250; scene.frame_set(1)
scene.render.engine = 'BLENDER_EEVEE_NEXT'
scene.cycles.use_denoising = False
scene.cycles.samples = 128
scene.cycles.sampling_pattern = 'TABULATED_SOBOL'
scene.cycles.use_adaptive_sampling = False
scene.cycles.use_light_tree = False
scene.view_settings.view_transform = 'Filmic'
bpy.context.view_layer.update()
